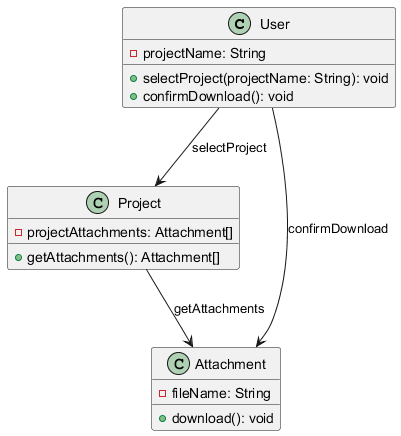

The diagram above was rendered by PlantUML. Its source (embedded in the PNG):
@startuml

class User {
    -projectName: String
    +selectProject(projectName: String): void
    +confirmDownload(): void
}

class Project {
    -projectAttachments: Attachment[]
    +getAttachments(): Attachment[]
}

class Attachment {
    -fileName: String
    +download(): void
}

User --> Project: selectProject
Project --> Attachment: getAttachments
User --> Attachment: confirmDownload

@enduml